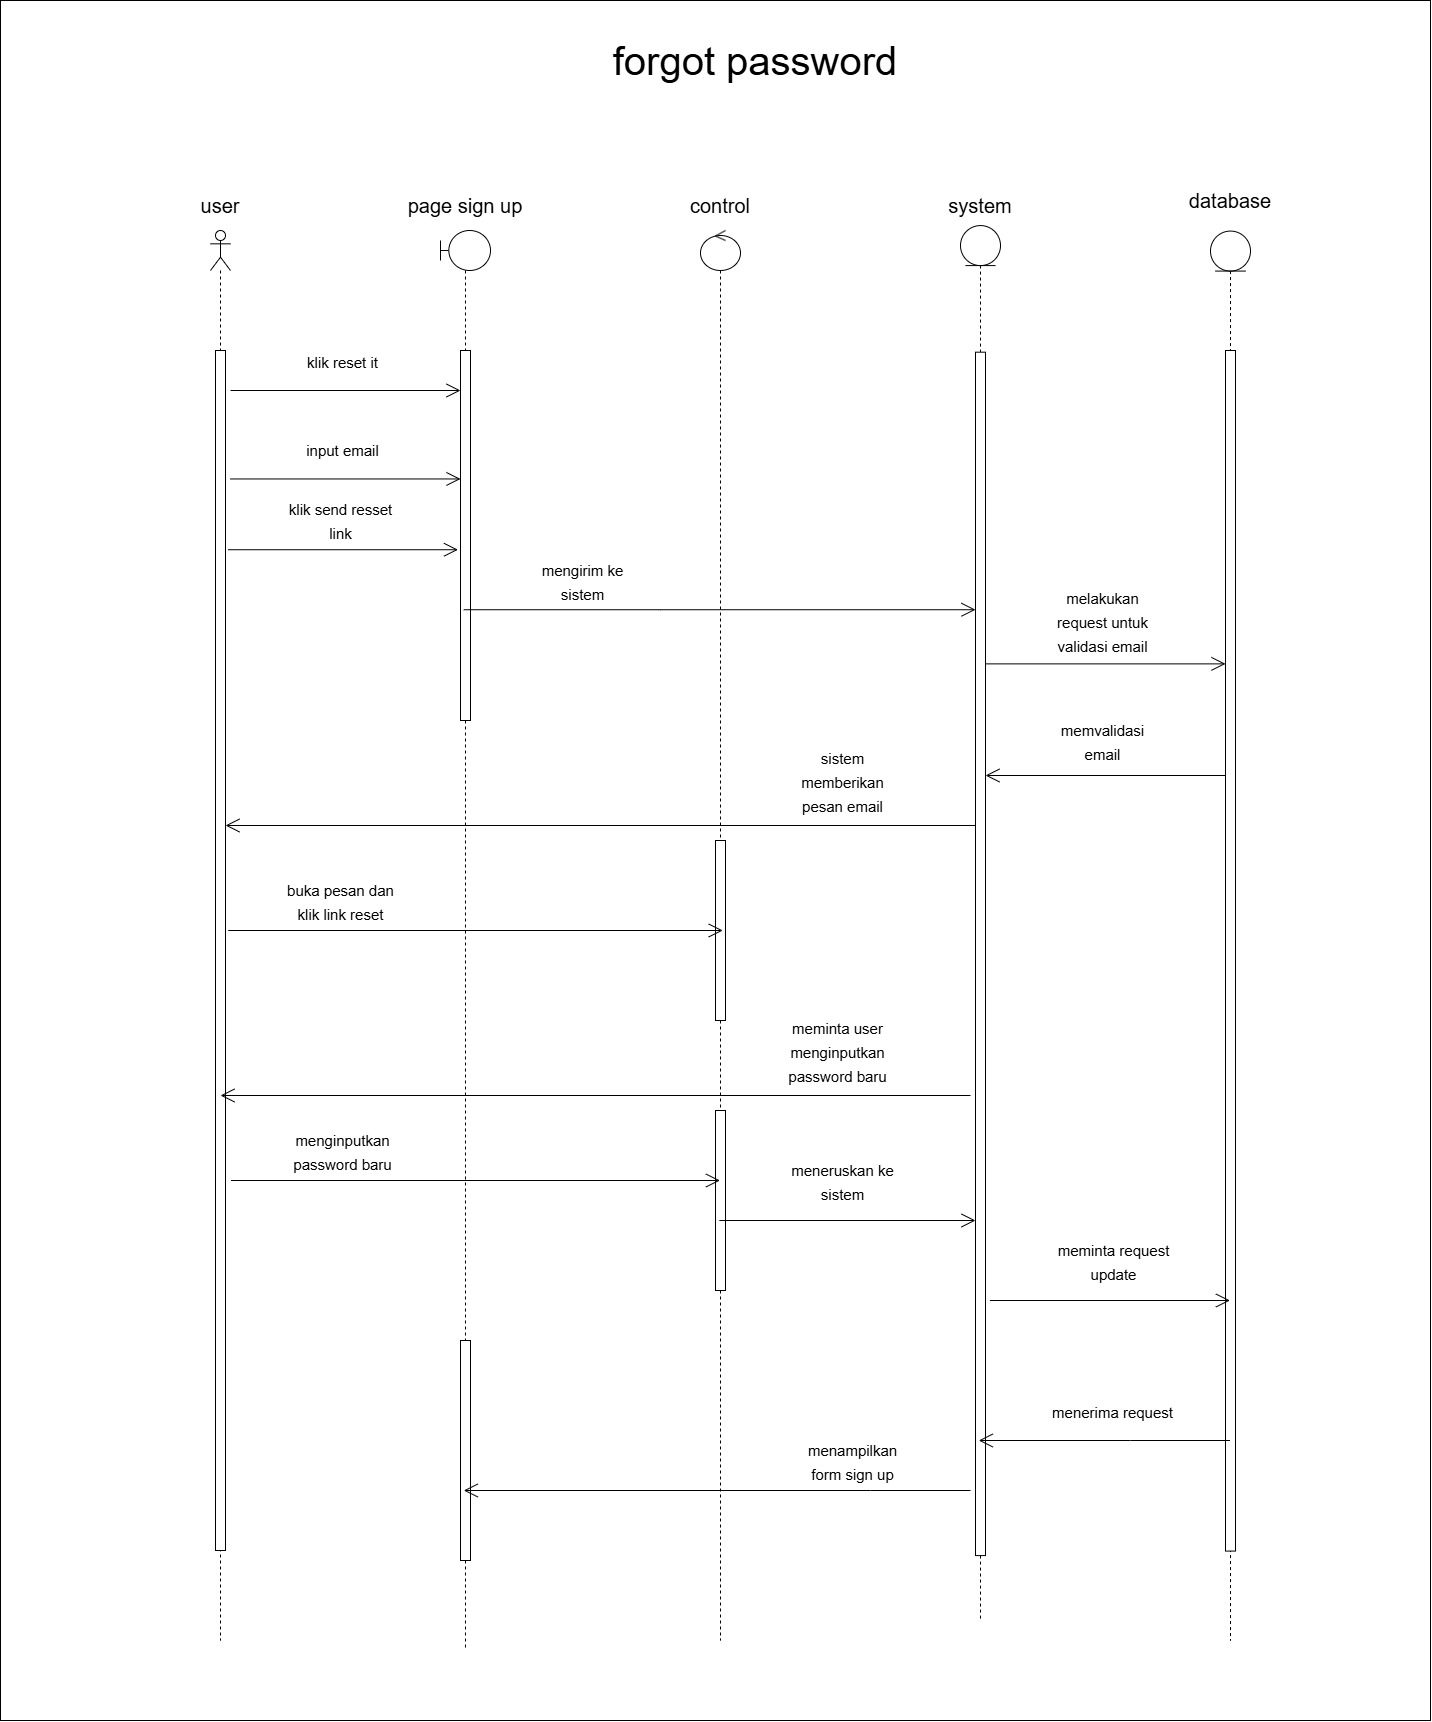

The diagram above was exported from draw.io. Its source (the exported page's mxGraphModel, read from the mxfile embedded in the PNG):
<mxGraphModel dx="679" dy="3496" grid="1" gridSize="10" guides="1" tooltips="1" connect="1" arrows="1" fold="1" page="1" pageScale="1" pageWidth="1654" pageHeight="2336" math="0" shadow="0">
  <root>
    <mxCell id="0" />
    <mxCell id="1" parent="0" />
    <mxCell id="D-yQpS7hMn26-KPYG4MM-1" value="" style="rounded=0;whiteSpace=wrap;html=1;" vertex="1" parent="1">
      <mxGeometry x="2030" y="-310" width="1430" height="1720" as="geometry" />
    </mxCell>
    <mxCell id="D-yQpS7hMn26-KPYG4MM-2" value="" style="shape=umlLifeline;perimeter=lifelinePerimeter;whiteSpace=wrap;html=1;container=1;dropTarget=0;collapsible=0;recursiveResize=0;outlineConnect=0;portConstraint=eastwest;newEdgeStyle={&quot;curved&quot;:0,&quot;rounded&quot;:0};participant=umlActor;fontSize=20;" vertex="1" parent="1">
      <mxGeometry x="2240" y="-80" width="20" height="1410" as="geometry" />
    </mxCell>
    <mxCell id="D-yQpS7hMn26-KPYG4MM-3" value="" style="html=1;points=[[0,0,0,0,5],[0,1,0,0,-5],[1,0,0,0,5],[1,1,0,0,-5]];perimeter=orthogonalPerimeter;outlineConnect=0;targetShapes=umlLifeline;portConstraint=eastwest;newEdgeStyle={&quot;curved&quot;:0,&quot;rounded&quot;:0};fontSize=20;" vertex="1" parent="D-yQpS7hMn26-KPYG4MM-2">
      <mxGeometry x="5" y="120" width="10" height="1200" as="geometry" />
    </mxCell>
    <mxCell id="D-yQpS7hMn26-KPYG4MM-4" value="" style="shape=umlLifeline;perimeter=lifelinePerimeter;whiteSpace=wrap;html=1;container=1;dropTarget=0;collapsible=0;recursiveResize=0;outlineConnect=0;portConstraint=eastwest;newEdgeStyle={&quot;curved&quot;:0,&quot;rounded&quot;:0};participant=umlEntity;fontSize=20;" vertex="1" parent="1">
      <mxGeometry x="2990" y="-84.92000000000007" width="40" height="1394.92" as="geometry" />
    </mxCell>
    <mxCell id="D-yQpS7hMn26-KPYG4MM-5" value="" style="html=1;points=[[0,0,0,0,5],[0,1,0,0,-5],[1,0,0,0,5],[1,1,0,0,-5]];perimeter=orthogonalPerimeter;outlineConnect=0;targetShapes=umlLifeline;portConstraint=eastwest;newEdgeStyle={&quot;curved&quot;:0,&quot;rounded&quot;:0};fontSize=20;" vertex="1" parent="D-yQpS7hMn26-KPYG4MM-4">
      <mxGeometry x="15" y="126.6" width="10" height="1203.4" as="geometry" />
    </mxCell>
    <mxCell id="D-yQpS7hMn26-KPYG4MM-6" value="page sign up" style="text;html=1;align=center;verticalAlign=middle;whiteSpace=wrap;rounded=0;fontSize=20;" vertex="1" parent="1">
      <mxGeometry x="2435" y="-120" width="120" height="30" as="geometry" />
    </mxCell>
    <mxCell id="D-yQpS7hMn26-KPYG4MM-7" value="system" style="text;html=1;align=center;verticalAlign=middle;whiteSpace=wrap;rounded=0;fontSize=20;" vertex="1" parent="1">
      <mxGeometry x="2950" y="-120" width="120" height="30" as="geometry" />
    </mxCell>
    <mxCell id="D-yQpS7hMn26-KPYG4MM-8" value="" style="endArrow=open;endFill=1;endSize=12;html=1;rounded=0;fontSize=20;" edge="1" parent="1" target="D-yQpS7hMn26-KPYG4MM-12">
      <mxGeometry width="160" relative="1" as="geometry">
        <mxPoint x="2260" y="80" as="sourcePoint" />
        <mxPoint x="2480" y="80" as="targetPoint" />
      </mxGeometry>
    </mxCell>
    <mxCell id="D-yQpS7hMn26-KPYG4MM-9" value="user" style="text;html=1;align=center;verticalAlign=middle;whiteSpace=wrap;rounded=0;fontSize=20;" vertex="1" parent="1">
      <mxGeometry x="2190" y="-120" width="120" height="30" as="geometry" />
    </mxCell>
    <mxCell id="D-yQpS7hMn26-KPYG4MM-10" value="&lt;font style=&quot;font-size: 15px;&quot;&gt;klik reset it&lt;/font&gt;" style="text;html=1;align=center;verticalAlign=middle;whiteSpace=wrap;rounded=0;fontSize=20;" vertex="1" parent="1">
      <mxGeometry x="2310" y="30" width="125" height="40" as="geometry" />
    </mxCell>
    <mxCell id="D-yQpS7hMn26-KPYG4MM-11" value="" style="shape=umlLifeline;perimeter=lifelinePerimeter;whiteSpace=wrap;html=1;container=1;dropTarget=0;collapsible=0;recursiveResize=0;outlineConnect=0;portConstraint=eastwest;newEdgeStyle={&quot;curved&quot;:0,&quot;rounded&quot;:0};participant=umlBoundary;fontSize=20;" vertex="1" parent="1">
      <mxGeometry x="2470" y="-80" width="50" height="1420" as="geometry" />
    </mxCell>
    <mxCell id="D-yQpS7hMn26-KPYG4MM-12" value="" style="html=1;points=[[0,0,0,0,5],[0,1,0,0,-5],[1,0,0,0,5],[1,1,0,0,-5]];perimeter=orthogonalPerimeter;outlineConnect=0;targetShapes=umlLifeline;portConstraint=eastwest;newEdgeStyle={&quot;curved&quot;:0,&quot;rounded&quot;:0};fontSize=20;" vertex="1" parent="D-yQpS7hMn26-KPYG4MM-11">
      <mxGeometry x="20" y="120" width="10" height="370" as="geometry" />
    </mxCell>
    <mxCell id="D-yQpS7hMn26-KPYG4MM-13" value="" style="html=1;points=[[0,0,0,0,5],[0,1,0,0,-5],[1,0,0,0,5],[1,1,0,0,-5]];perimeter=orthogonalPerimeter;outlineConnect=0;targetShapes=umlLifeline;portConstraint=eastwest;newEdgeStyle={&quot;curved&quot;:0,&quot;rounded&quot;:0};" vertex="1" parent="D-yQpS7hMn26-KPYG4MM-11">
      <mxGeometry x="20" y="1110" width="10" height="220" as="geometry" />
    </mxCell>
    <mxCell id="D-yQpS7hMn26-KPYG4MM-14" value="&lt;span style=&quot;font-size: 40px;&quot;&gt;forgot password&lt;/span&gt;" style="text;html=1;align=center;verticalAlign=middle;whiteSpace=wrap;rounded=0;" vertex="1" parent="1">
      <mxGeometry x="2573.75" y="-284.75" width="422.5" height="70" as="geometry" />
    </mxCell>
    <mxCell id="D-yQpS7hMn26-KPYG4MM-15" value="" style="shape=umlLifeline;perimeter=lifelinePerimeter;whiteSpace=wrap;html=1;container=1;dropTarget=0;collapsible=0;recursiveResize=0;outlineConnect=0;portConstraint=eastwest;newEdgeStyle={&quot;curved&quot;:0,&quot;rounded&quot;:0};participant=umlEntity;fontSize=20;" vertex="1" parent="1">
      <mxGeometry x="3240" y="-79.42000000000007" width="40" height="1409.42" as="geometry" />
    </mxCell>
    <mxCell id="D-yQpS7hMn26-KPYG4MM-16" value="" style="html=1;points=[[0,0,0,0,5],[0,1,0,0,-5],[1,0,0,0,5],[1,1,0,0,-5]];perimeter=orthogonalPerimeter;outlineConnect=0;targetShapes=umlLifeline;portConstraint=eastwest;newEdgeStyle={&quot;curved&quot;:0,&quot;rounded&quot;:0};fontSize=20;" vertex="1" parent="D-yQpS7hMn26-KPYG4MM-15">
      <mxGeometry x="15" y="119.42" width="10" height="1200.58" as="geometry" />
    </mxCell>
    <mxCell id="D-yQpS7hMn26-KPYG4MM-17" value="database" style="text;html=1;align=center;verticalAlign=middle;whiteSpace=wrap;rounded=0;fontSize=20;" vertex="1" parent="1">
      <mxGeometry x="3200" y="-124.92000000000007" width="120" height="30" as="geometry" />
    </mxCell>
    <mxCell id="D-yQpS7hMn26-KPYG4MM-18" value="" style="shape=umlLifeline;perimeter=lifelinePerimeter;whiteSpace=wrap;html=1;container=1;dropTarget=0;collapsible=0;recursiveResize=0;outlineConnect=0;portConstraint=eastwest;newEdgeStyle={&quot;curved&quot;:0,&quot;rounded&quot;:0};participant=umlControl;" vertex="1" parent="1">
      <mxGeometry x="2730" y="-80" width="40" height="1410" as="geometry" />
    </mxCell>
    <mxCell id="D-yQpS7hMn26-KPYG4MM-19" value="" style="html=1;points=[[0,0,0,0,5],[0,1,0,0,-5],[1,0,0,0,5],[1,1,0,0,-5]];perimeter=orthogonalPerimeter;outlineConnect=0;targetShapes=umlLifeline;portConstraint=eastwest;newEdgeStyle={&quot;curved&quot;:0,&quot;rounded&quot;:0};" vertex="1" parent="D-yQpS7hMn26-KPYG4MM-18">
      <mxGeometry x="15" y="610" width="10" height="180" as="geometry" />
    </mxCell>
    <mxCell id="D-yQpS7hMn26-KPYG4MM-20" value="" style="html=1;points=[[0,0,0,0,5],[0,1,0,0,-5],[1,0,0,0,5],[1,1,0,0,-5]];perimeter=orthogonalPerimeter;outlineConnect=0;targetShapes=umlLifeline;portConstraint=eastwest;newEdgeStyle={&quot;curved&quot;:0,&quot;rounded&quot;:0};" vertex="1" parent="D-yQpS7hMn26-KPYG4MM-18">
      <mxGeometry x="15" y="880" width="10" height="180" as="geometry" />
    </mxCell>
    <mxCell id="D-yQpS7hMn26-KPYG4MM-21" value="control" style="text;html=1;align=center;verticalAlign=middle;whiteSpace=wrap;rounded=0;fontSize=20;" vertex="1" parent="1">
      <mxGeometry x="2690" y="-119.92000000000007" width="120" height="30" as="geometry" />
    </mxCell>
    <mxCell id="D-yQpS7hMn26-KPYG4MM-22" value="" style="endArrow=open;endFill=1;endSize=12;html=1;rounded=0;fontSize=20;" edge="1" parent="1" source="D-yQpS7hMn26-KPYG4MM-11" target="D-yQpS7hMn26-KPYG4MM-5">
      <mxGeometry width="160" relative="1" as="geometry">
        <mxPoint x="2565.0000000000005" y="299.2299999999998" as="sourcePoint" />
        <mxPoint x="2800.0000000000005" y="299.2299999999998" as="targetPoint" />
        <Array as="points">
          <mxPoint x="2690" y="299.2299999999998" />
        </Array>
      </mxGeometry>
    </mxCell>
    <mxCell id="D-yQpS7hMn26-KPYG4MM-23" value="" style="endArrow=open;endFill=1;endSize=12;html=1;rounded=0;fontSize=20;" edge="1" parent="1">
      <mxGeometry width="160" relative="1" as="geometry">
        <mxPoint x="2260" y="168.46000000000004" as="sourcePoint" />
        <mxPoint x="2490" y="168.46000000000004" as="targetPoint" />
      </mxGeometry>
    </mxCell>
    <mxCell id="D-yQpS7hMn26-KPYG4MM-24" value="&lt;span style=&quot;font-size: 15px;&quot;&gt;input email&lt;/span&gt;" style="text;html=1;align=center;verticalAlign=middle;whiteSpace=wrap;rounded=0;fontSize=20;" vertex="1" parent="1">
      <mxGeometry x="2310" y="118.46000000000004" width="125" height="40" as="geometry" />
    </mxCell>
    <mxCell id="D-yQpS7hMn26-KPYG4MM-25" value="" style="endArrow=open;endFill=1;endSize=12;html=1;rounded=0;fontSize=20;" edge="1" parent="1">
      <mxGeometry width="160" relative="1" as="geometry">
        <mxPoint x="2257.5" y="239.23000000000002" as="sourcePoint" />
        <mxPoint x="2487.5" y="239.23000000000002" as="targetPoint" />
      </mxGeometry>
    </mxCell>
    <mxCell id="D-yQpS7hMn26-KPYG4MM-26" value="&lt;span style=&quot;font-size: 15px;&quot;&gt;klik send resset link&lt;/span&gt;" style="text;html=1;align=center;verticalAlign=middle;whiteSpace=wrap;rounded=0;fontSize=20;" vertex="1" parent="1">
      <mxGeometry x="2307.5" y="189.23000000000002" width="125" height="40" as="geometry" />
    </mxCell>
    <mxCell id="D-yQpS7hMn26-KPYG4MM-27" value="&lt;span style=&quot;font-size: 15px;&quot;&gt;mengirim ke sistem&lt;/span&gt;" style="text;html=1;align=center;verticalAlign=middle;whiteSpace=wrap;rounded=0;fontSize=20;" vertex="1" parent="1">
      <mxGeometry x="2550" y="250" width="125" height="40" as="geometry" />
    </mxCell>
    <mxCell id="D-yQpS7hMn26-KPYG4MM-28" value="" style="endArrow=open;endFill=1;endSize=12;html=1;rounded=0;fontSize=20;" edge="1" parent="1">
      <mxGeometry width="160" relative="1" as="geometry">
        <mxPoint x="3015" y="353.37999999999965" as="sourcePoint" />
        <mxPoint x="3255" y="353.37999999999965" as="targetPoint" />
      </mxGeometry>
    </mxCell>
    <mxCell id="D-yQpS7hMn26-KPYG4MM-29" value="&lt;span style=&quot;font-size: 15px;&quot;&gt;melakukan request untuk validasi email&lt;/span&gt;" style="text;html=1;align=center;verticalAlign=middle;whiteSpace=wrap;rounded=0;fontSize=20;" vertex="1" parent="1">
      <mxGeometry x="3070" y="290" width="125" height="40" as="geometry" />
    </mxCell>
    <mxCell id="D-yQpS7hMn26-KPYG4MM-30" value="" style="endArrow=open;endFill=1;endSize=12;html=1;rounded=0;fontSize=20;" edge="1" parent="1">
      <mxGeometry width="160" relative="1" as="geometry">
        <mxPoint x="3255" y="465" as="sourcePoint" />
        <mxPoint x="3015" y="465" as="targetPoint" />
      </mxGeometry>
    </mxCell>
    <mxCell id="D-yQpS7hMn26-KPYG4MM-31" value="&lt;span style=&quot;font-size: 15px;&quot;&gt;memvalidasi email&lt;/span&gt;" style="text;html=1;align=center;verticalAlign=middle;whiteSpace=wrap;rounded=0;fontSize=20;" vertex="1" parent="1">
      <mxGeometry x="3070" y="410.0000000000002" width="125" height="40" as="geometry" />
    </mxCell>
    <mxCell id="D-yQpS7hMn26-KPYG4MM-32" value="" style="endArrow=open;endFill=1;endSize=12;html=1;rounded=0;fontSize=20;" edge="1" parent="1" target="D-yQpS7hMn26-KPYG4MM-3">
      <mxGeometry width="160" relative="1" as="geometry">
        <mxPoint x="3005" y="515" as="sourcePoint" />
        <mxPoint x="2765" y="515" as="targetPoint" />
      </mxGeometry>
    </mxCell>
    <mxCell id="D-yQpS7hMn26-KPYG4MM-33" value="&lt;span style=&quot;font-size: 15px;&quot;&gt;sistem memberikan pesan email&lt;/span&gt;" style="text;html=1;align=center;verticalAlign=middle;whiteSpace=wrap;rounded=0;fontSize=20;" vertex="1" parent="1">
      <mxGeometry x="2810" y="450.0000000000002" width="125" height="40" as="geometry" />
    </mxCell>
    <mxCell id="D-yQpS7hMn26-KPYG4MM-34" value="" style="endArrow=open;endFill=1;endSize=12;html=1;rounded=0;fontSize=20;" edge="1" parent="1">
      <mxGeometry width="160" relative="1" as="geometry">
        <mxPoint x="2257.75" y="620" as="sourcePoint" />
        <mxPoint x="2752.2499999999995" y="620" as="targetPoint" />
      </mxGeometry>
    </mxCell>
    <mxCell id="D-yQpS7hMn26-KPYG4MM-35" value="&lt;span style=&quot;font-size: 15px;&quot;&gt;buka pesan dan klik link reset&lt;/span&gt;" style="text;html=1;align=center;verticalAlign=middle;whiteSpace=wrap;rounded=0;fontSize=20;" vertex="1" parent="1">
      <mxGeometry x="2307.5" y="570" width="125" height="40" as="geometry" />
    </mxCell>
    <mxCell id="D-yQpS7hMn26-KPYG4MM-36" value="" style="endArrow=open;endFill=1;endSize=12;html=1;rounded=0;fontSize=20;" edge="1" parent="1">
      <mxGeometry width="160" relative="1" as="geometry">
        <mxPoint x="3000" y="785" as="sourcePoint" />
        <mxPoint x="2250" y="785" as="targetPoint" />
      </mxGeometry>
    </mxCell>
    <mxCell id="D-yQpS7hMn26-KPYG4MM-37" value="&lt;span style=&quot;font-size: 15px;&quot;&gt;meminta user menginputkan password baru&lt;/span&gt;" style="text;html=1;align=center;verticalAlign=middle;whiteSpace=wrap;rounded=0;fontSize=20;" vertex="1" parent="1">
      <mxGeometry x="2805" y="720" width="125" height="40" as="geometry" />
    </mxCell>
    <mxCell id="D-yQpS7hMn26-KPYG4MM-38" value="" style="endArrow=open;endFill=1;endSize=12;html=1;rounded=0;fontSize=20;" edge="1" parent="1" target="D-yQpS7hMn26-KPYG4MM-18">
      <mxGeometry width="160" relative="1" as="geometry">
        <mxPoint x="2260.5" y="870" as="sourcePoint" />
        <mxPoint x="2754.9999999999995" y="870" as="targetPoint" />
      </mxGeometry>
    </mxCell>
    <mxCell id="D-yQpS7hMn26-KPYG4MM-39" value="&lt;span style=&quot;font-size: 15px;&quot;&gt;menginputkan password baru&lt;/span&gt;" style="text;html=1;align=center;verticalAlign=middle;whiteSpace=wrap;rounded=0;fontSize=20;" vertex="1" parent="1">
      <mxGeometry x="2310.25" y="820" width="125" height="40" as="geometry" />
    </mxCell>
    <mxCell id="D-yQpS7hMn26-KPYG4MM-40" value="" style="endArrow=open;endFill=1;endSize=12;html=1;rounded=0;fontSize=20;" edge="1" parent="1">
      <mxGeometry width="160" relative="1" as="geometry">
        <mxPoint x="2748.8333333333335" y="910" as="sourcePoint" />
        <mxPoint x="3005" y="910" as="targetPoint" />
      </mxGeometry>
    </mxCell>
    <mxCell id="D-yQpS7hMn26-KPYG4MM-41" value="&lt;span style=&quot;font-size: 15px;&quot;&gt;meneruskan ke sistem&lt;/span&gt;" style="text;html=1;align=center;verticalAlign=middle;whiteSpace=wrap;rounded=0;fontSize=20;" vertex="1" parent="1">
      <mxGeometry x="2810" y="850" width="125" height="40" as="geometry" />
    </mxCell>
    <mxCell id="D-yQpS7hMn26-KPYG4MM-42" value="" style="endArrow=open;endFill=1;endSize=12;html=1;rounded=0;fontSize=20;" edge="1" parent="1" target="D-yQpS7hMn26-KPYG4MM-15">
      <mxGeometry width="160" relative="1" as="geometry">
        <mxPoint x="3019.4133333333334" y="990" as="sourcePoint" />
        <mxPoint x="3275.58" y="990" as="targetPoint" />
      </mxGeometry>
    </mxCell>
    <mxCell id="D-yQpS7hMn26-KPYG4MM-43" value="&lt;span style=&quot;font-size: 15px;&quot;&gt;meminta request update&lt;/span&gt;" style="text;html=1;align=center;verticalAlign=middle;whiteSpace=wrap;rounded=0;fontSize=20;" vertex="1" parent="1">
      <mxGeometry x="3080.58" y="930" width="125" height="40" as="geometry" />
    </mxCell>
    <mxCell id="D-yQpS7hMn26-KPYG4MM-44" value="" style="endArrow=open;endFill=1;endSize=12;html=1;rounded=0;fontSize=20;" edge="1" parent="1" source="D-yQpS7hMn26-KPYG4MM-15" target="D-yQpS7hMn26-KPYG4MM-4">
      <mxGeometry width="160" relative="1" as="geometry">
        <mxPoint x="3030.0033333333336" y="1088.33" as="sourcePoint" />
        <mxPoint x="3269.59" y="1088.33" as="targetPoint" />
        <Array as="points">
          <mxPoint x="3160" y="1130" />
        </Array>
      </mxGeometry>
    </mxCell>
    <mxCell id="D-yQpS7hMn26-KPYG4MM-45" value="&lt;span style=&quot;font-size: 15px;&quot;&gt;menerima request&lt;/span&gt;" style="text;html=1;align=center;verticalAlign=middle;whiteSpace=wrap;rounded=0;fontSize=20;" vertex="1" parent="1">
      <mxGeometry x="3080" y="1080" width="125" height="40" as="geometry" />
    </mxCell>
    <mxCell id="D-yQpS7hMn26-KPYG4MM-46" value="" style="endArrow=open;endFill=1;endSize=12;html=1;rounded=0;fontSize=20;" edge="1" parent="1" target="D-yQpS7hMn26-KPYG4MM-11">
      <mxGeometry width="160" relative="1" as="geometry">
        <mxPoint x="3000" y="1180" as="sourcePoint" />
        <mxPoint x="2749" y="1180" as="targetPoint" />
        <Array as="points">
          <mxPoint x="2900" y="1180" />
        </Array>
      </mxGeometry>
    </mxCell>
    <mxCell id="D-yQpS7hMn26-KPYG4MM-47" value="&lt;span style=&quot;font-size: 15px;&quot;&gt;menampilkan form sign up&lt;/span&gt;" style="text;html=1;align=center;verticalAlign=middle;whiteSpace=wrap;rounded=0;fontSize=20;" vertex="1" parent="1">
      <mxGeometry x="2820" y="1130" width="125" height="40" as="geometry" />
    </mxCell>
  </root>
</mxGraphModel>